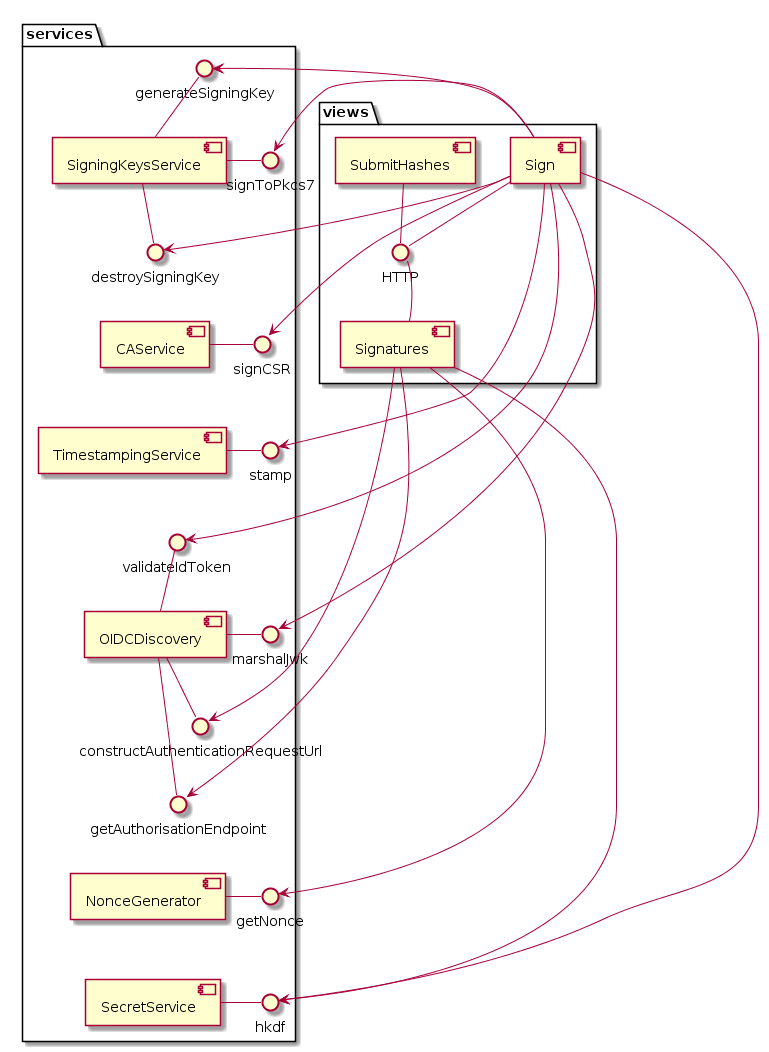

The diagram above was rendered by PlantUML. Its source (embedded in the PNG):
@startuml
skinparam componentStyle uml2

package "services" {
component CAService as cas
interface signCSR as scsr
cas - scsr

component NonceGenerator as ng
interface getNonce as gn
ng - gn

component TimestampingService as tsa
interface stamp
tsa - stamp

component OIDCDiscovery as ods
interface validateIdToken as vidt
interface marshalJwk as mjwk
interface constructAuthenticationRequestUrl as caru
interface getAuthorisationEndpoint as gae
tsa -[hidden]-> vidt
ods -up- vidt
ods -right- mjwk
ods -down- caru
caru -[hidden]-> gae
ods -down- gae

component SecretService as ss
interface hkdf
ss - hkdf

component SigningKeysService as sks
interface generateSigningKey as gsk
interface signToPkcs7 as stp7
interface destroySigningKey as dsk
sks -up- gsk
sks -right- stp7
sks -down- dsk

dsk -[hidden]-> cas
cas -[hidden]-> tsa
tsa -[hidden]-> ods
gae -[hidden]-> ng
ng -[hidden]-> ss
}

package "views" {
interface HTTP

component SubmitHashes
SubmitHashes -- HTTP

component Sign
Sign -- HTTP
Sign -> vidt
Sign -> mjwk
Sign -> hkdf
Sign -> gsk
Sign -> stp7
Sign -> dsk
Sign -> scsr
Sign -> stamp

component Signatures
Signatures -- HTTP
Signatures -> gn
Signatures -> hkdf
Signatures -> caru
Signatures -> gae

HTTP -[hidden]-> Signatures
Signatures -[hidden]-> Sign
}
@enduml